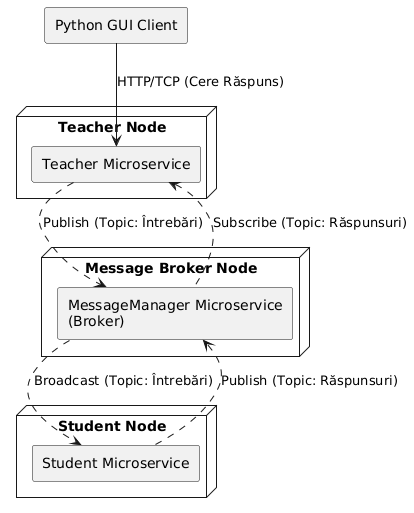

The diagram above was rendered by PlantUML. Its source (embedded in the PNG):
@startuml
skinparam componentStyle rectangle

component "Python GUI Client" as Client

node "Teacher Node" {
  component "Teacher Microservice" as Teacher
}

node "Message Broker Node" {
  component "MessageManager Microservice\n(Broker)" as Broker
}

node "Student Node" {
  component "Student Microservice" as Student
}

Client --> Teacher : HTTP/TCP (Cere Răspuns)
Teacher ..> Broker : Publish (Topic: Întrebări)
Teacher <.. Broker : Subscribe (Topic: Răspunsuri)

Broker ..> Student : Broadcast (Topic: Întrebări)
Student ..> Broker : Publish (Topic: Răspunsuri)
@enduml